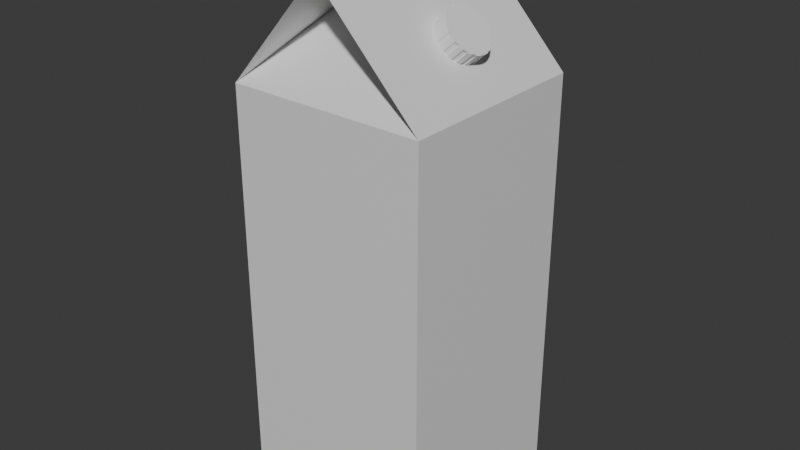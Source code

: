# Source: Carton.blend  (saved by Blender 5.2.45; exported with 4.5.12 LTS)
import bpy
from mathutils import Matrix  # noqa: F401  (used for matrix-valued properties, if any)

bpy.ops.wm.read_factory_settings(use_empty=True)
scene = bpy.context.scene
scene.name = 'Scene'

# ---- collections
col_collection = bpy.data.collections.new('Collection'); scene.collection.children.link(col_collection)

# ---- materials (node trees are filled in below, after node groups)
mat_material = bpy.data.materials.new('Material')
mat_material.alpha_threshold = 0.0
mat_material.use_backface_culling_lightprobe_volume = False
mat_material.roughness = 0.5
mat_material.line_color = (0.0, 0.0, 0.0, 1.0)

# ---- material node trees
mat_material.use_nodes = True; mat_material.node_tree.nodes.clear()
_N = mat_material.node_tree.nodes; _L = mat_material.node_tree.links
n0 = _N.new('ShaderNodeOutputMaterial'); n0.name = 'Material Output'; n0.location = (200, 100)
n1 = _N.new('ShaderNodeBsdfPrincipled'); n1.name = 'Principled BSDF'; n1.location = (-200, 100)
n1.inputs[10].default_value = 0.005
_L.new(n1.outputs[0], n0.inputs[0])
n0.is_active_output = True

# ---- world
world_world = bpy.data.worlds.new('World'); scene.world = world_world
world_world.use_nodes = True; world_world.node_tree.nodes.clear()
_N = world_world.node_tree.nodes; _L = world_world.node_tree.links
n0 = _N.new('ShaderNodeOutputWorld'); n0.name = 'World Output'; n0.location = (200, 100)
n1 = _N.new('ShaderNodeBackground'); n1.name = 'Background'; n1.location = (-200, 100)
n1.inputs[0].default_value = (0.05088, 0.05088, 0.05088, 1.0)
_L.new(n1.outputs[0], n0.inputs[0])
n0.is_active_output = True
world_world.color = (0.05088, 0.05088, 0.05088)
world_world.sun_shadow_jitter_overblur = 0.0

# ---- meshes
me_cube = bpy.data.meshes.new('Cube')
me_cube.from_pydata([(1.0, 1.0, 1.0), (1.0, 1.0, -1.0), (1.0, -1.0, 1.0), (1.0, -1.0, -1.0), (-1.0, 1.0, 1.0), (-1.0, 1.0, -1.0), (-1.0, -1.0, 1.0), (-1.0, -1.0, -1.0), (1.0, 1.0, 1.0), (-1.0, 1.0, 1.0), (1.0, 1.0, 1.0), (-1.0, 1.0, 1.0), (1.0, 1.0, 1.0), (-1.0, 1.0, 1.0), (0.2409, -0.1163, 1.385), (-0.2655, -0.1163, 1.385), (0.2428, -0.1185, 1.386), (-0.2642, -0.1185, 1.386), (-0.002571, 0.966, 1.524), (-0.002571, -1.034, 1.524), (-0.009927, 0.965, 1.523), (-0.009927, -1.035, 1.523), (-0.02204, 0.966, 1.653), (-0.02204, -1.034, 1.653), (-0.02939, -1.035, 1.653), (-0.02939, 0.965, 1.653)], [], [(8, 9, 11, 10), (3, 2, 6, 7), (7, 6, 4, 5), (5, 1, 3, 7), (1, 0, 2, 3), (5, 4, 0, 1), (0, 4, 9, 8), (10, 11, 13, 12), (12, 13, 15, 14), (6, 2, 16, 17), (2, 0, 18, 19), (4, 6, 21, 20), (18, 20, 25, 22), (22, 25, 24, 23), (20, 21, 24, 25), (21, 19, 23, 24), (19, 18, 22, 23), (15, 17, 16, 14)])
_uv = me_cube.uv_layers.new(name='UVMap')
_uv.uv.foreach_set('vector', [0.625, 0.5, 0.875, 0.5, 0.875, 0.5, 0.625, 0.5, 0.375, 0.75, 0.625, 0.75, 0.625, 1.0, 0.375, 1.0, 0.375, 0.0, 0.625, 0.0, 0.625, 0.25, 0.375, 0.25, 0.125, 0.5, 0.375, 0.5, 0.375, 0.75, 0.125, 0.75, 0.375, 0.5, 0.625, 0.5, 0.625, 0.75, 0.375, 0.75, 0.375, 0.25, 0.625, 0.25, 0.625, 0.5, 0.375, 0.5, 0.625, 0.5, 0.875, 0.5, 0.875, 0.5, 0.625, 0.5, 0.625, 0.5, 0.875, 0.5, 0.875, 0.5, 0.625, 0.5, 0.625, 0.5, 0.875, 0.5, 0.875, 0.5, 0.625, 0.5, 0.625, 1.0, 0.625, 0.75, 0.625, 0.75, 0.625, 1.0, 0.625, 0.75, 0.625, 0.5, 0.625, 0.5, 0.625, 0.75, 0.625, 0.25, 0.625, 0.0, 0.625, 0.0, 0.625, 0.25, 0.0, 0.0, 0.0, 0.0, 0.0, 0.0, 0.0, 0.0, 0.625, 0.5, 0.625, 0.25, 0.625, 0.0, 0.625, 0.75, 0.625, 0.25, 0.625, 0.0, 0.625, 0.0, 0.625, 0.25, 0.0, 0.0, 0.0, 0.0, 0.0, 0.0, 0.0, 0.0, 0.625, 0.75, 0.625, 0.5, 0.625, 0.5, 0.625, 0.75, 0.875, 0.5, 0.625, 1.0, 0.625, 0.75, 0.625, 0.5])
me_cube.materials.append(mat_material)
me_cube.use_mirror_vertex_groups = False
me_cube.update()
me_cylinder = bpy.data.meshes.new('Cylinder')
me_cylinder.from_pydata([(0.0, 1.0, -1.0), (0.0, 1.0, 1.0), (0.1951, 0.9808, -1.0), (0.1951, 0.9808, 1.0), (0.3827, 0.9239, -1.0), (0.3827, 0.9239, 1.0), (0.5556, 0.8315, -1.0), (0.5556, 0.8315, 1.0), (0.7071, 0.7071, -1.0), (0.7071, 0.7071, 1.0), (0.8315, 0.5556, -1.0), (0.8315, 0.5556, 1.0), (0.9239, 0.3827, -1.0), (0.9239, 0.3827, 1.0), (0.9808, 0.1951, -1.0), (0.9808, 0.1951, 1.0), (1.0, 0.0, -1.0), (1.0, 0.0, 1.0), (0.9808, -0.1951, -1.0), (0.9808, -0.1951, 1.0), (0.9239, -0.3827, -1.0), (0.9239, -0.3827, 1.0), (0.8315, -0.5556, -1.0), (0.8315, -0.5556, 1.0), (0.7071, -0.7071, -1.0), (0.7071, -0.7071, 1.0), (0.5556, -0.8315, -1.0), (0.5556, -0.8315, 1.0), (0.3827, -0.9239, -1.0), (0.3827, -0.9239, 1.0), (0.1951, -0.9808, -1.0), (0.1951, -0.9808, 1.0), (0.0, -1.0, -1.0), (0.0, -1.0, 1.0), (-0.1951, -0.9808, -1.0), (-0.1951, -0.9808, 1.0), (-0.3827, -0.9239, -1.0), (-0.3827, -0.9239, 1.0), (-0.5556, -0.8315, -1.0), (-0.5556, -0.8315, 1.0), (-0.7071, -0.7071, -1.0), (-0.7071, -0.7071, 1.0), (-0.8315, -0.5556, -1.0), (-0.8315, -0.5556, 1.0), (-0.9239, -0.3827, -1.0), (-0.9239, -0.3827, 1.0), (-0.9808, -0.1951, -1.0), (-0.9808, -0.1951, 1.0), (-1.0, 0.0, -1.0), (-1.0, 0.0, 1.0), (-0.9808, 0.1951, -1.0), (-0.9808, 0.1951, 1.0), (-0.9239, 0.3827, -1.0), (-0.9239, 0.3827, 1.0), (-0.8315, 0.5556, -1.0), (-0.8315, 0.5556, 1.0), (-0.7071, 0.7071, -1.0), (-0.7071, 0.7071, 1.0), (-0.5556, 0.8315, -1.0), (-0.5556, 0.8315, 1.0), (-0.3827, 0.9239, -1.0), (-0.3827, 0.9239, 1.0), (-0.1951, 0.9808, -1.0), (-0.1951, 0.9808, 1.0), (-0.04879, 1.024, -1.0), (0.1463, 1.005, -1.0), (0.1463, 1.005, 1.0), (-0.04879, 1.024, 1.0), (0.3339, 0.9483, 1.0), (0.3339, 0.9483, -1.0), (0.5068, 0.8559, -1.0), (0.5068, 0.8559, 1.0), (0.6583, 0.7315, 1.0), (0.6583, 0.7315, -1.0), (0.7827, 0.58, -1.0), (0.7827, 0.58, 1.0), (0.8751, 0.4071, 1.0), (0.8751, 0.4071, -1.0), (0.932, 0.2195, -1.0), (0.932, 0.2195, 1.0), (0.9512, 0.0244, 1.0), (0.9512, 0.0244, -1.0), (0.932, -0.1707, -1.0), (0.932, -0.1707, 1.0), (0.8751, -0.3583, 1.0), (0.8751, -0.3583, -1.0), (0.7827, -0.5312, -1.0), (0.7827, -0.5312, 1.0), (0.6583, -0.6827, 1.0), (0.6583, -0.6827, -1.0), (0.5068, -0.8071, -1.0), (0.5068, -0.8071, 1.0), (0.3339, -0.8995, 1.0), (0.3339, -0.8995, -1.0), (0.1463, -0.9564, -1.0), (0.1463, -0.9564, 1.0), (-0.04879, -0.9756, 1.0), (-0.04879, -0.9756, -1.0), (-0.2439, -0.9564, -1.0), (-0.2439, -0.9564, 1.0), (-0.4315, -0.8995, 1.0), (-0.4315, -0.8995, -1.0), (-0.6044, -0.8071, -1.0), (-0.6044, -0.8071, 1.0), (-0.7559, -0.6827, 1.0), (-0.7559, -0.6827, -1.0), (-0.8803, -0.5312, -1.0), (-0.8803, -0.5312, 1.0), (-0.9727, -0.3583, 1.0), (-0.9727, -0.3583, -1.0), (-1.03, -0.1707, -1.0), (-1.03, -0.1707, 1.0), (-1.049, 0.0244, 1.0), (-1.049, 0.0244, -1.0), (-1.03, 0.2195, -1.0), (-1.03, 0.2195, 1.0), (-0.9727, 0.4071, 1.0), (-0.9727, 0.4071, -1.0), (-0.8803, 0.58, -1.0), (-0.8803, 0.58, 1.0), (-0.7559, 0.7315, 1.0), (-0.7559, 0.7315, -1.0), (-0.6044, 0.8559, -1.0), (-0.6044, 0.8559, 1.0), (-0.4315, 0.9483, 1.0), (-0.4315, 0.9483, -1.0), (-0.2439, 1.005, -1.0), (-0.2439, 1.005, 1.0)], [], [(45, 47, 111, 108), (2, 3, 5, 4), (11, 10, 74, 75), (6, 7, 9, 8), (46, 44, 109, 110), (10, 11, 13, 12), (63, 62, 126, 127), (14, 15, 17, 16), (9, 11, 75, 72), (18, 19, 21, 20), (44, 45, 108, 109), (22, 23, 25, 24), (61, 63, 127, 124), (26, 27, 29, 28), (10, 8, 73, 74), (30, 31, 33, 32), (27, 26, 90, 91), (34, 35, 37, 36), (62, 60, 125, 126), (38, 39, 41, 40), (8, 9, 72, 73), (42, 43, 45, 44), (25, 27, 91, 88), (46, 47, 49, 48), (60, 61, 124, 125), (50, 51, 53, 52), (26, 24, 89, 90), (54, 55, 57, 56), (43, 42, 106, 107), (58, 59, 61, 60), (3, 1, 63, 61, 59, 57, 55, 53, 51, 49, 47, 45, 43, 41, 39, 37, 35, 33, 31, 29, 27, 25, 23, 21, 19, 17, 15, 13, 11, 9, 7, 5), (24, 25, 88, 89), (62, 63, 1, 0), (0, 2, 4, 6, 8, 10, 12, 14, 16, 18, 20, 22, 24, 26, 28, 30, 32, 34, 36, 38, 40, 42, 44, 46, 48, 50, 52, 54, 56, 58, 60, 62), (64, 67, 66, 65), (69, 68, 71, 70), (73, 72, 75, 74), (77, 76, 79, 78), (81, 80, 83, 82), (85, 84, 87, 86), (89, 88, 91, 90), (93, 92, 95, 94), (97, 96, 99, 98), (101, 100, 103, 102), (105, 104, 107, 106), (109, 108, 111, 110), (113, 112, 115, 114), (117, 116, 119, 118), (121, 120, 123, 122), (125, 124, 127, 126), (28, 29, 92, 93), (47, 46, 110, 111), (30, 28, 93, 94), (29, 31, 95, 92), (12, 13, 76, 77), (31, 30, 94, 95), (14, 12, 77, 78), (48, 49, 112, 113), (13, 15, 79, 76), (50, 48, 113, 114), (15, 14, 78, 79), (49, 51, 115, 112), (32, 33, 96, 97), (51, 50, 114, 115), (34, 32, 97, 98), (33, 35, 99, 96), (16, 17, 80, 81), (35, 34, 98, 99), (18, 16, 81, 82), (52, 53, 116, 117), (17, 19, 83, 80), (2, 0, 64, 65), (54, 52, 117, 118), (19, 18, 82, 83), (1, 3, 66, 67), (53, 55, 119, 116), (36, 37, 100, 101), (0, 1, 67, 64), (55, 54, 118, 119), (38, 36, 101, 102), (3, 2, 65, 66), (37, 39, 103, 100), (20, 21, 84, 85), (39, 38, 102, 103), (22, 20, 85, 86), (56, 57, 120, 121), (21, 23, 87, 84), (4, 5, 68, 69), (58, 56, 121, 122), (23, 22, 86, 87), (6, 4, 69, 70), (57, 59, 123, 120), (40, 41, 104, 105), (5, 7, 71, 68), (59, 58, 122, 123), (42, 40, 105, 106), (7, 6, 70, 71), (41, 43, 107, 104)])
_uv = me_cylinder.uv_layers.new(name='UVMap')
_uv.uv.foreach_set('vector', [0.02827, 0.1582, 0.01461, 0.2032, 0.01461, 0.2032, 0.02827, 0.1582, 0.9688, 0.5, 0.9688, 1.0, 0.9375, 1.0, 0.9375, 0.5, 0.8438, 1.0, 0.8438, 0.5, 0.8438, 0.5, 0.8438, 1.0, 0.9062, 0.5, 0.9062, 1.0, 0.875, 1.0, 0.875, 0.5, 0.5146, 0.2032, 0.5283, 0.1582, 0.5283, 0.1582, 0.5146, 0.2032, 0.8438, 0.5, 0.8438, 1.0, 0.8125, 1.0, 0.8125, 0.5, 0.03125, 1.0, 0.03125, 0.5, 0.03125, 0.5, 0.03125, 1.0, 0.7812, 0.5, 0.7812, 1.0, 0.75, 1.0, 0.75, 0.5, 0.4197, 0.4197, 0.4496, 0.3833, 0.4496, 0.3833, 0.4197, 0.4197, 0.7188, 0.5, 0.7188, 1.0, 0.6875, 1.0, 0.6875, 0.5, 0.3125, 0.5, 0.3125, 1.0, 0.3125, 1.0, 0.3125, 0.5, 0.6562, 0.5, 0.6562, 1.0, 0.625, 1.0, 0.625, 0.5, 0.1582, 0.4717, 0.2032, 0.4854, 0.2032, 0.4854, 0.1582, 0.4717, 0.5938, 0.5, 0.5938, 1.0, 0.5625, 1.0, 0.5625, 0.5, 0.9496, 0.3833, 0.9197, 0.4197, 0.9197, 0.4197, 0.9496, 0.3833, 0.5312, 0.5, 0.5312, 1.0, 0.5, 1.0, 0.5, 0.5, 0.5938, 1.0, 0.5938, 0.5, 0.5938, 0.5, 0.5938, 1.0, 0.4688, 0.5, 0.4688, 1.0, 0.4375, 1.0, 0.4375, 0.5, 0.7032, 0.4854, 0.6582, 0.4717, 0.6582, 0.4717, 0.7032, 0.4854, 0.4062, 0.5, 0.4062, 1.0, 0.375, 1.0, 0.375, 0.5, 0.875, 0.5, 0.875, 1.0, 0.875, 1.0, 0.875, 0.5, 0.3438, 0.5, 0.3438, 1.0, 0.3125, 1.0, 0.3125, 0.5, 0.4197, 0.08029, 0.3833, 0.05045, 0.3833, 0.05045, 0.4197, 0.08029, 0.2812, 0.5, 0.2812, 1.0, 0.25, 1.0, 0.25, 0.5, 0.0625, 0.5, 0.0625, 1.0, 0.0625, 1.0, 0.0625, 0.5, 0.2188, 0.5, 0.2188, 1.0, 0.1875, 1.0, 0.1875, 0.5, 0.8833, 0.05045, 0.9197, 0.08029, 0.9197, 0.08029, 0.8833, 0.05045, 0.1562, 0.5, 0.1562, 1.0, 0.125, 1.0, 0.125, 0.5, 0.3438, 1.0, 0.3438, 0.5, 0.3438, 0.5, 0.3438, 1.0, 0.09375, 0.5, 0.09375, 1.0, 0.0625, 1.0, 0.0625, 0.5, 0.2968, 0.4854, 0.25, 0.49, 0.2032, 0.4854, 0.1582, 0.4717, 0.1167, 0.4496, 0.08029, 0.4197, 0.05045, 0.3833, 0.02827, 0.3418, 0.01461, 0.2968, 0.01, 0.25, 0.01461, 0.2032, 0.02827, 0.1582, 0.05045, 0.1167, 0.08029, 0.08029, 0.1167, 0.05045, 0.1582, 0.02827, 0.2032, 0.01461, 0.25, 0.01, 0.2968, 0.01461, 0.3418, 0.02827, 0.3833, 0.05045, 0.4197, 0.08029, 0.4496, 0.1167, 0.4717, 0.1582, 0.4854, 0.2032, 0.49, 0.25, 0.4854, 0.2968, 0.4717, 0.3418, 0.4496, 0.3833, 0.4197, 0.4197, 0.3833, 0.4496, 0.3418, 0.4717, 0.625, 0.5, 0.625, 1.0, 0.625, 1.0, 0.625, 0.5, 0.03125, 0.5, 0.03125, 1.0, 0.0, 1.0, 0.0, 0.5, 0.75, 0.49, 0.7968, 0.4854, 0.8418, 0.4717, 0.8833, 0.4496, 0.9197, 0.4197, 0.9496, 0.3833, 0.9717, 0.3418, 0.9854, 0.2968, 0.99, 0.25, 0.9854, 0.2032, 0.9717, 0.1582, 0.9496, 0.1167, 0.9197, 0.08029, 0.8833, 0.05045, 0.8418, 0.02827, 0.7968, 0.01461, 0.75, 0.01, 0.7032, 0.01461, 0.6582, 0.02827, 0.6167, 0.05045, 0.5803, 0.08029, 0.5504, 0.1167, 0.5283, 0.1582, 0.5146, 0.2032, 0.51, 0.25, 0.5146, 0.2968, 0.5283, 0.3418, 0.5504, 0.3833, 0.5803, 0.4197, 0.6167, 0.4496, 0.6582, 0.4717, 0.7032, 0.4854, 1.0, 0.5, 1.0, 1.0, 0.9688, 1.0, 0.9688, 0.5, 0.9375, 0.5, 0.9375, 1.0, 0.9062, 1.0, 0.9062, 0.5, 0.875, 0.5, 0.875, 1.0, 0.8438, 1.0, 0.8438, 0.5, 0.8125, 0.5, 0.8125, 1.0, 0.7812, 1.0, 0.7812, 0.5, 0.75, 0.5, 0.75, 1.0, 0.7188, 1.0, 0.7188, 0.5, 0.6875, 0.5, 0.6875, 1.0, 0.6562, 1.0, 0.6562, 0.5, 0.625, 0.5, 0.625, 1.0, 0.5938, 1.0, 0.5938, 0.5, 0.5625, 0.5, 0.5625, 1.0, 0.5312, 1.0, 0.5312, 0.5, 0.5, 0.5, 0.5, 1.0, 0.4688, 1.0, 0.4688, 0.5, 0.4375, 0.5, 0.4375, 1.0, 0.4062, 1.0, 0.4062, 0.5, 0.375, 0.5, 0.375, 1.0, 0.3438, 1.0, 0.3438, 0.5, 0.3125, 0.5, 0.3125, 1.0, 0.2812, 1.0, 0.2812, 0.5, 0.25, 0.5, 0.25, 1.0, 0.2188, 1.0, 0.2188, 0.5, 0.1875, 0.5, 0.1875, 1.0, 0.1562, 1.0, 0.1562, 0.5, 0.125, 0.5, 0.125, 1.0, 0.09375, 1.0, 0.09375, 0.5, 0.0625, 0.5, 0.0625, 1.0, 0.03125, 1.0, 0.03125, 0.5, 0.5625, 0.5, 0.5625, 1.0, 0.5625, 1.0, 0.5625, 0.5, 0.2812, 1.0, 0.2812, 0.5, 0.2812, 0.5, 0.2812, 1.0, 0.7968, 0.01461, 0.8418, 0.02827, 0.8418, 0.02827, 0.7968, 0.01461, 0.3418, 0.02827, 0.2968, 0.01461, 0.2968, 0.01461, 0.3418, 0.02827, 0.8125, 0.5, 0.8125, 1.0, 0.8125, 1.0, 0.8125, 0.5, 0.5312, 1.0, 0.5312, 0.5, 0.5312, 0.5, 0.5312, 1.0, 0.9854, 0.2968, 0.9717, 0.3418, 0.9717, 0.3418, 0.9854, 0.2968, 0.25, 0.5, 0.25, 1.0, 0.25, 1.0, 0.25, 0.5, 0.4717, 0.3418, 0.4854, 0.2968, 0.4854, 0.2968, 0.4717, 0.3418, 0.5146, 0.2968, 0.51, 0.25, 0.51, 0.25, 0.5146, 0.2968, 0.7812, 1.0, 0.7812, 0.5, 0.7812, 0.5, 0.7812, 1.0, 0.01, 0.25, 0.01461, 0.2968, 0.01461, 0.2968, 0.01, 0.25, 0.5, 0.5, 0.5, 1.0, 0.5, 1.0, 0.5, 0.5, 0.2188, 1.0, 0.2188, 0.5, 0.2188, 0.5, 0.2188, 1.0, 0.7032, 0.01461, 0.75, 0.01, 0.75, 0.01, 0.7032, 0.01461, 0.25, 0.01, 0.2032, 0.01461, 0.2032, 0.01461, 0.25, 0.01, 0.75, 0.5, 0.75, 1.0, 0.75, 1.0, 0.75, 0.5, 0.4688, 1.0, 0.4688, 0.5, 0.4688, 0.5, 0.4688, 1.0, 0.9854, 0.2032, 0.99, 0.25, 0.99, 0.25, 0.9854, 0.2032, 0.1875, 0.5, 0.1875, 1.0, 0.1875, 1.0, 0.1875, 0.5, 0.49, 0.25, 0.4854, 0.2032, 0.4854, 0.2032, 0.49, 0.25, 0.7968, 0.4854, 0.75, 0.49, 0.75, 0.49, 0.7968, 0.4854, 0.5504, 0.3833, 0.5283, 0.3418, 0.5283, 0.3418, 0.5504, 0.3833, 0.7188, 1.0, 0.7188, 0.5, 0.7188, 0.5, 0.7188, 1.0, 0.25, 0.49, 0.2968, 0.4854, 0.2968, 0.4854, 0.25, 0.49, 0.02827, 0.3418, 0.05045, 0.3833, 0.05045, 0.3833, 0.02827, 0.3418, 0.4375, 0.5, 0.4375, 1.0, 0.4375, 1.0, 0.4375, 0.5, 0.0, 0.5, 0.0, 1.0, 0.0, 1.0, 0.0, 0.5, 0.1562, 1.0, 0.1562, 0.5, 0.1562, 0.5, 0.1562, 1.0, 0.6167, 0.05045, 0.6582, 0.02827, 0.6582, 0.02827, 0.6167, 0.05045, 0.9688, 1.0, 0.9688, 0.5, 0.9688, 0.5, 0.9688, 1.0, 0.1582, 0.02827, 0.1167, 0.05045, 0.1167, 0.05045, 0.1582, 0.02827, 0.6875, 0.5, 0.6875, 1.0, 0.6875, 1.0, 0.6875, 0.5, 0.4062, 1.0, 0.4062, 0.5, 0.4062, 0.5, 0.4062, 1.0, 0.9496, 0.1167, 0.9717, 0.1582, 0.9717, 0.1582, 0.9496, 0.1167, 0.125, 0.5, 0.125, 1.0, 0.125, 1.0, 0.125, 0.5, 0.4717, 0.1582, 0.4496, 0.1167, 0.4496, 0.1167, 0.4717, 0.1582, 0.9375, 0.5, 0.9375, 1.0, 0.9375, 1.0, 0.9375, 0.5, 0.6167, 0.4496, 0.5803, 0.4197, 0.5803, 0.4197, 0.6167, 0.4496, 0.6562, 1.0, 0.6562, 0.5, 0.6562, 0.5, 0.6562, 1.0, 0.8833, 0.4496, 0.8418, 0.4717, 0.8418, 0.4717, 0.8833, 0.4496, 0.08029, 0.4197, 0.1167, 0.4496, 0.1167, 0.4496, 0.08029, 0.4197, 0.375, 0.5, 0.375, 1.0, 0.375, 1.0, 0.375, 0.5, 0.3418, 0.4717, 0.3833, 0.4496, 0.3833, 0.4496, 0.3418, 0.4717, 0.09375, 1.0, 0.09375, 0.5, 0.09375, 0.5, 0.09375, 1.0, 0.5504, 0.1167, 0.5803, 0.08029, 0.5803, 0.08029, 0.5504, 0.1167, 0.9062, 1.0, 0.9062, 0.5, 0.9062, 0.5, 0.9062, 1.0, 0.08029, 0.08029, 0.05045, 0.1167, 0.05045, 0.1167, 0.08029, 0.08029])
me_cylinder.update()

# ---- objects
ob_cube = bpy.data.objects.new('Cube', me_cube)
ob_cylinder = bpy.data.objects.new('Cylinder', me_cylinder)

# ---- transforms, parenting, visibility, modifiers, constraints
ob_cube.location = (0.0, 0.0, 0.0)
ob_cube.scale = (1.0, 1.0, 2.104)
ob_cube.lock_rotations_4d = False
ob_cube.empty_display_type = 'ARROWS'
ob_cube.lineart.crease_threshold = 0.0
ob_cylinder.location = (0.6026, 0.0, 2.568)
ob_cylinder.rotation_euler = (0.0, 0.8378, 0.0)
ob_cylinder.scale = (0.2333, 0.2333, 0.1425)

# ---- collection membership
col_collection.objects.link(ob_cube)
col_collection.objects.link(ob_cylinder)

# ---- scene / render settings (as saved in the file)
scene.frame_start = 1; scene.frame_end = 250; scene.frame_set(9)
scene.render.engine = 'BLENDER_EEVEE_NEXT'
scene.render.bake_bias = 0.0
scene.render.bake_samples = 0
scene.render.compositor_device = 'GPU'
scene.eevee.use_volume_custom_range = False
scene.eevee.fast_gi_thickness_near = 0.1
scene.eevee.fast_gi_thickness_far = 0.0
scene.eevee.ray_tracing_options.screen_trace_thickness = 0.1
bpy.context.view_layer.update()

# ---- added for rendering (the .blend has no active camera and no usable light): camera, sun
cam_auto = bpy.data.cameras.new('AutoCamera')
cam_auto.lens = 50.0
cam_auto.sensor_width = 36.0
cam_auto.clip_end = 1000.0
ob_auto_camera = bpy.data.objects.new('AutoCamera', cam_auto)
scene.collection.objects.link(ob_auto_camera)
ob_auto_camera.location = (5.80195, -6.97986, 5.32913)
ob_auto_camera.rotation_euler = (1.09748, -7.21219e-08, 0.694738)
scene.camera = ob_auto_camera
light_auto_sun = bpy.data.lights.new('AutoSun', 'SUN')
light_auto_sun.energy = 3.0
light_auto_sun.angle = 0.0523599
ob_auto_sun = bpy.data.objects.new('AutoSun', light_auto_sun)
scene.collection.objects.link(ob_auto_sun)
ob_auto_sun.rotation_euler = (0.872665, 0.174533, 0.523599)
bpy.context.view_layer.update()

